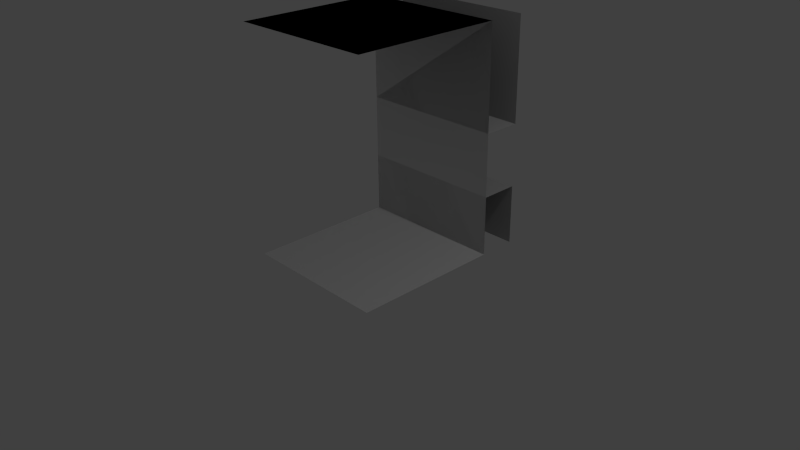 # Source: apartmenttiles.blend  (saved by Blender 2.93.20; exported with 4.5.12 LTS)
import bpy
from mathutils import Matrix  # noqa: F401  (used for matrix-valued properties, if any)

bpy.ops.wm.read_factory_settings(use_empty=True)
scene = bpy.context.scene
scene.name = 'Scene'

# ---- collections
col_collection_1 = bpy.data.collections.new('Collection 1'); scene.collection.children.link(col_collection_1)

# ---- materials (node trees are filled in below, after node groups)
mat_material_0 = bpy.data.materials.new('Material_0')
mat_material_0.use_transparent_shadow = False

# ---- material node trees
mat_material_0.use_nodes = True; mat_material_0.node_tree.nodes.clear()
_N = mat_material_0.node_tree.nodes; _L = mat_material_0.node_tree.links
n0 = _N.new('ShaderNodeBsdfAnisotropic'); n0.name = 'Glossy BSDF'; n0.location = (10, 220)
n0.distribution = 'GGX'
n0.inputs[0].default_value = (0.2195, 0.2195, 0.2195, 1.0)
n0.inputs[1].default_value = 0.8863
n1 = _N.new('ShaderNodeBsdfDiffuse'); n1.name = 'Diffuse BSDF'; n1.location = (10, 0)
n1.inputs[0].default_value = (0.3736, 0.3736, 0.3736, 1.0)
n1.inputs[1].default_value = 0.8863
n2 = _N.new('ShaderNodeAddShader'); n2.name = 'Add Shader'; n2.location = (230, 100)
n3 = _N.new('ShaderNodeOutputMaterial'); n3.name = 'Material Output'; n3.location = (440, 260)
_L.new(n0.outputs[0], n2.inputs[0])
_L.new(n1.outputs[0], n2.inputs[1])
_L.new(n2.outputs[0], n3.inputs[0])
n3.is_active_output = True

# ---- world
world_world = bpy.data.worlds.new('World'); scene.world = world_world
world_world.color = (0.05088, 0.05088, 0.05088)
world_world.use_sun_shadow = False
world_world.sun_shadow_jitter_overblur = 0.0
world_world.cycles.sampling_method = 'MANUAL'
world_world.cycles.sample_map_resolution = 256

# ---- cameras
cam_camera = bpy.data.cameras.new('Camera')
cam_camera.clip_end = 100.0
cam_camera.lens = 35.0
cam_camera.sensor_width = 32.0
cam_camera.sensor_height = 18.0
cam_camera.ortho_scale = 7.314
cam_camera.dof.focus_distance = 0.0
cam_camera.dof.aperture_fstop = 128.0

# ---- lights
light_lamp = bpy.data.lights.new('Lamp', 'POINT')
light_lamp.transmission_factor = 0.0
light_lamp.cutoff_distance = 30.0
light_lamp.energy = 100.0
light_lamp.shadow_buffer_clip_start = 1.001
light_lamp.shadow_soft_size = 0.1
light_lamp.shadow_maximum_resolution = 0.006
light_lamp.use_absolute_resolution = True
light_lamp.cycles.use_multiple_importance_sampling = False

# ---- meshes
me_mesh_0 = bpy.data.meshes.new('Mesh_0')
me_mesh_0.from_pydata([(1.0, -3.0, 1.0), (-1.0, -3.0, 1.0), (-1.0, -1.64, 1.0), (1.0, -1.64, 1.0), (-1.0, 0.0, 1.0), (1.0, 0.0, 1.0), (1.0, -0.8004, 1.0), (-1.0, -0.8004, 1.0), (1.0, -1.64, 1.0), (-1.0, -1.64, 1.0), (-1.0, -1.64, 1.5), (1.0, -1.64, 1.5), (-1.0, -0.8004, 1.0), (1.0, -0.8004, 1.0), (1.0, -0.8004, 1.5), (-1.0, -0.8004, 1.5), (-1.0, -3.0, 1.5), (1.0, -3.0, 1.5), (1.0, 0.0, 1.5), (-1.0, 0.0, 1.5)], [], [(0, 1, 2), (2, 3, 0), (4, 5, 6), (6, 7, 4), (8, 9, 10), (10, 11, 8), (12, 13, 14), (14, 15, 12), (11, 10, 16, 17), (15, 14, 18, 19)])
_uv = me_mesh_0.uv_layers.new(name='UVMap')
_uv.uv.foreach_set('vector', [1.0, 1.0, 0.0, 1.0, 0.0, 0.5468, 0.0, 0.5468, 1.0, 0.5468, 1.0, 1.0, 0.0, 0.0, 1.0, 0.0, 1.0, 0.2668, 1.0, 0.2668, 0.0, 0.2668, 0.0, 0.0, 1.0, 0.5468, 0.0, 0.5468, 0.0, 0.5468, 0.0, 0.5468, 1.0, 0.5468, 1.0, 0.5468, 0.0, 0.2668, 1.0, 0.2668, 1.0, 0.2668, 1.0, 0.2668, 0.0, 0.2668, 0.0, 0.2668, 1.0, 0.5468, 0.0, 0.5468, 0.0, 1.0, 1.0, 1.0, 0.0, 0.2668, 1.0, 0.2668, 1.0, 0.0, 0.0, 0.0])
me_mesh_0.materials.append(mat_material_0)
me_mesh_0.use_remesh_fix_poles = True
me_mesh_0.use_remesh_preserve_attributes = False
me_mesh_0.update()
me_mesh_0.normals_split_custom_set([tuple(v) for v in zip(*[iter([0.0, 0.0, -1.0, 0.0, 0.0, -1.0, 0.0, 0.0, -1.0, 0.0, 0.0, -1.0, 0.0, 0.0, -1.0, 0.0, 0.0, -1.0, 0.0, 0.0, -1.0, 0.0, 0.0, -1.0, 0.0, 0.0, -1.0, 0.0, 0.0, -1.0, 0.0, 0.0, -1.0, 0.0, 0.0, -1.0, 0.0, 1.0, 0.0, 0.0, 1.0, 0.0, 0.0, 1.0, 0.0, 0.0, 1.0, 0.0, 0.0, 1.0, 0.0, 0.0, 1.0, 0.0, 0.0, -1.0, 0.0, 0.0, -1.0, 0.0, 0.0, -1.0, 0.0, 0.0, -1.0, 0.0, 0.0, -1.0, 0.0, 0.0, -1.0, 0.0, 0.0, -8.768e-08, 1.0, 0.0, -8.768e-08, 1.0, 0.0, -8.768e-08, 1.0, 0.0, -8.768e-08, 1.0, 0.0, 0.0, 1.0, 0.0, 0.0, 1.0, 0.0, 0.0, 1.0, 0.0, 0.0, 1.0])] * 3)])
me_plane_003 = bpy.data.meshes.new('Plane.003')
me_plane_003.from_pydata([(1.0, -1.0, 3.0), (-1.0, -1.0, 3.0), (1.0, 1.0, 3.0), (-1.0, 1.0, 3.0)], [], [(1, 3, 2, 0)])
_uv = me_plane_003.uv_layers.new(name='UVMap')
_uv.uv.foreach_set('vector', [0.0, 0.0, 0.0, 1.0, 1.0, 1.0, 1.0, 0.0])
me_plane_003.use_remesh_preserve_volume = False
me_plane_003.use_remesh_preserve_attributes = False
me_plane_003.use_mirror_vertex_groups = False
me_plane_003.update()
me_plane_002 = bpy.data.meshes.new('Plane.002')
me_plane_002.from_pydata([(1.0, -1.0, 3.0), (-1.0, -1.0, 3.0), (1.0, 1.0, 3.0), (-1.0, 1.0, 3.0)], [], [(1, 0, 2, 3)])
_uv = me_plane_002.uv_layers.new(name='UVMap')
_uv.uv.foreach_set('vector', [0.0, 0.0, 1.0, 0.0, 1.0, 1.0, 0.0, 1.0])
me_plane_002.use_remesh_preserve_volume = False
me_plane_002.use_remesh_preserve_attributes = False
me_plane_002.use_mirror_vertex_groups = False
me_plane_002.update()
me_plane_001 = bpy.data.meshes.new('Plane.001')
me_plane_001.from_pydata([(1.0, 1.0, 0.0), (-1.0, 1.0, 0.0), (1.0, 1.0, 3.0), (-1.0, 1.0, 3.0)], [], [(1, 0, 2, 3)])
_uv = me_plane_001.uv_layers.new(name='UVMap')
_uv.uv.foreach_set('vector', [0.0, 0.0, 1.0, 0.0, 1.0, 1.0, 0.0, 1.0])
me_plane_001.use_remesh_preserve_volume = False
me_plane_001.use_remesh_preserve_attributes = False
me_plane_001.use_mirror_vertex_groups = False
me_plane_001.update()
me_plane = bpy.data.meshes.new('Plane')
me_plane.from_pydata([(1.0, -1.0, 0.0), (-1.0, -1.0, 0.0), (1.0, 1.0, 0.0), (-1.0, 1.0, 0.0)], [], [(1, 0, 2, 3)])
_uv = me_plane.uv_layers.new(name='UVMap')
_uv.uv.foreach_set('vector', [0.0, 0.0, 0.0, 0.0, 0.0, 0.0, 0.0, 0.0])
me_plane.use_remesh_preserve_volume = False
me_plane.use_remesh_preserve_attributes = False
me_plane.use_mirror_vertex_groups = False
me_plane.update()

# ---- objects
ob_plane_001_1 = bpy.data.objects.new('Plane_001.1', None)
ob_mesh_0 = bpy.data.objects.new('Mesh_0', me_mesh_0)
ob_plane_003 = bpy.data.objects.new('Plane.003', me_plane_003)
ob_plane_002 = bpy.data.objects.new('Plane.002', me_plane_002)
ob_plane_001 = bpy.data.objects.new('Plane.001', me_plane_001)
ob_plane = bpy.data.objects.new('Plane', me_plane)
ob_lamp = bpy.data.objects.new('Lamp', light_lamp)
ob_camera = bpy.data.objects.new('Camera', cam_camera)

# ---- transforms, parenting, visibility, modifiers, constraints
ob_plane_001_1.location = (0.0, 0.0, 0.0)
ob_plane_001_1.rotation_mode = 'QUATERNION'
ob_plane_001_1.rotation_quaternion = (-0.7071, 0.7071, 0.0, 0.0)
ob_mesh_0.parent = ob_plane_001_1
ob_mesh_0.location = (0.0, 0.0, 0.0)
ob_mesh_0.rotation_mode = 'QUATERNION'
ob_mesh_0.rotation_quaternion = (1.0, 0.0, 0.0, 0.0)
ob_plane_003.location = (0.0, 0.0, 0.0)
ob_plane_003.lineart.crease_threshold = 0.0
ob_plane_002.location = (0.0, 0.0, 0.0)
ob_plane_002.lineart.crease_threshold = 0.0
ob_plane_001.location = (0.0, 0.0, 0.0)
ob_plane_001.lineart.crease_threshold = 0.0
ob_plane.location = (0.0, 0.0, 0.0)
ob_plane.lineart.crease_threshold = 0.0
ob_lamp.location = (4.076, 1.005, 5.904)
ob_lamp.rotation_euler = (0.6503, 0.05522, 1.866)
ob_lamp.lock_rotations_4d = False
ob_lamp.empty_display_type = 'ARROWS'
ob_lamp.color = (0.0, 0.0, 0.0, 0.0)
ob_lamp.lineart.crease_threshold = 0.0
ob_camera.location = (7.481, -6.508, 5.344)
ob_camera.rotation_euler = (1.109, 0.01082, 0.8149)
ob_camera.lock_rotations_4d = False
ob_camera.empty_display_type = 'ARROWS'
ob_camera.color = (0.0, 0.0, 0.0, 0.0)
ob_camera.display_type = 'WIRE'
ob_camera.lineart.crease_threshold = 0.0

# ---- collection membership
scene.collection.objects.link(ob_plane_001_1)
scene.collection.objects.link(ob_mesh_0)
col_collection_1.objects.link(ob_plane_003)
col_collection_1.objects.link(ob_plane_002)
col_collection_1.objects.link(ob_plane_001)
col_collection_1.objects.link(ob_plane)
col_collection_1.objects.link(ob_lamp)
col_collection_1.objects.link(ob_camera)

# ---- scene / render settings (as saved in the file)
scene.camera = ob_camera
scene.frame_start = 1; scene.frame_end = 250; scene.frame_set(1)
scene.render.engine = 'BLENDER_EEVEE_NEXT'
scene.render.image_settings.compression = 90
scene.render.resolution_percentage = 50
scene.render.dither_intensity = 0.0
scene.cycles.use_denoising = False
scene.cycles.samples = 10
scene.cycles.sampling_pattern = 'TABULATED_SOBOL'
scene.cycles.light_sampling_threshold = 0.0
scene.cycles.use_adaptive_sampling = False
scene.cycles.use_light_tree = False
scene.cycles.blur_glossy = 0.0
scene.cycles.volume_bounces = 1
scene.cycles.pixel_filter_type = 'GAUSSIAN'
scene.cycles.sample_clamp_indirect = 0.0
scene.view_settings.view_transform = 'Standard'
bpy.context.view_layer.update()
